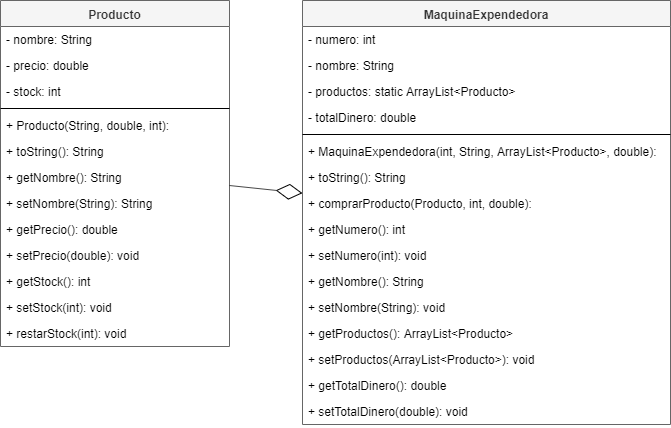

The diagram above was exported from draw.io. Its source (the exported page's mxGraphModel, read from the mxfile embedded in the PNG):
<mxGraphModel dx="868" dy="482" grid="0" gridSize="10" guides="1" tooltips="1" connect="1" arrows="1" fold="1" page="1" pageScale="1" pageWidth="800" pageHeight="380" math="0" shadow="0">
  <root>
    <mxCell id="nW4fwwQj7UpZBKeV0gXT-0" />
    <mxCell id="nW4fwwQj7UpZBKeV0gXT-1" parent="nW4fwwQj7UpZBKeV0gXT-0" />
    <mxCell id="nW4fwwQj7UpZBKeV0gXT-2" value="Producto" style="swimlane;fontStyle=1;align=center;verticalAlign=top;childLayout=stackLayout;horizontal=1;startSize=26;horizontalStack=0;resizeParent=1;resizeParentMax=0;resizeLast=0;collapsible=1;marginBottom=0;fillColor=#f5f5f5;strokeColor=#666666;fontColor=#333333;" vertex="1" parent="nW4fwwQj7UpZBKeV0gXT-1">
      <mxGeometry x="30" y="8" width="229" height="346" as="geometry" />
    </mxCell>
    <mxCell id="nW4fwwQj7UpZBKeV0gXT-4" value="- nombre: String" style="text;strokeColor=none;fillColor=none;align=left;verticalAlign=top;spacingLeft=4;spacingRight=4;overflow=hidden;rotatable=0;points=[[0,0.5],[1,0.5]];portConstraint=eastwest;" vertex="1" parent="nW4fwwQj7UpZBKeV0gXT-2">
      <mxGeometry y="26" width="229" height="26" as="geometry" />
    </mxCell>
    <mxCell id="nW4fwwQj7UpZBKeV0gXT-5" value="- precio: double" style="text;strokeColor=none;fillColor=none;align=left;verticalAlign=top;spacingLeft=4;spacingRight=4;overflow=hidden;rotatable=0;points=[[0,0.5],[1,0.5]];portConstraint=eastwest;" vertex="1" parent="nW4fwwQj7UpZBKeV0gXT-2">
      <mxGeometry y="52" width="229" height="26" as="geometry" />
    </mxCell>
    <mxCell id="nW4fwwQj7UpZBKeV0gXT-6" value="- stock: int" style="text;strokeColor=none;fillColor=none;align=left;verticalAlign=top;spacingLeft=4;spacingRight=4;overflow=hidden;rotatable=0;points=[[0,0.5],[1,0.5]];portConstraint=eastwest;" vertex="1" parent="nW4fwwQj7UpZBKeV0gXT-2">
      <mxGeometry y="78" width="229" height="26" as="geometry" />
    </mxCell>
    <mxCell id="nW4fwwQj7UpZBKeV0gXT-8" value="" style="line;strokeWidth=1;fillColor=none;align=left;verticalAlign=middle;spacingTop=-1;spacingLeft=3;spacingRight=3;rotatable=0;labelPosition=right;points=[];portConstraint=eastwest;" vertex="1" parent="nW4fwwQj7UpZBKeV0gXT-2">
      <mxGeometry y="104" width="229" height="8" as="geometry" />
    </mxCell>
    <mxCell id="nW4fwwQj7UpZBKeV0gXT-9" value="+ Producto(String, double, int): " style="text;strokeColor=none;fillColor=none;align=left;verticalAlign=top;spacingLeft=4;spacingRight=4;overflow=hidden;rotatable=0;points=[[0,0.5],[1,0.5]];portConstraint=eastwest;" vertex="1" parent="nW4fwwQj7UpZBKeV0gXT-2">
      <mxGeometry y="112" width="229" height="26" as="geometry" />
    </mxCell>
    <mxCell id="nW4fwwQj7UpZBKeV0gXT-10" value="+ toString(): String" style="text;strokeColor=none;fillColor=none;align=left;verticalAlign=top;spacingLeft=4;spacingRight=4;overflow=hidden;rotatable=0;points=[[0,0.5],[1,0.5]];portConstraint=eastwest;" vertex="1" parent="nW4fwwQj7UpZBKeV0gXT-2">
      <mxGeometry y="138" width="229" height="26" as="geometry" />
    </mxCell>
    <mxCell id="nW4fwwQj7UpZBKeV0gXT-13" value="+ getNombre(): String" style="text;strokeColor=none;fillColor=none;align=left;verticalAlign=top;spacingLeft=4;spacingRight=4;overflow=hidden;rotatable=0;points=[[0,0.5],[1,0.5]];portConstraint=eastwest;" vertex="1" parent="nW4fwwQj7UpZBKeV0gXT-2">
      <mxGeometry y="164" width="229" height="26" as="geometry" />
    </mxCell>
    <mxCell id="nW4fwwQj7UpZBKeV0gXT-14" value="+ setNombre(String): String" style="text;strokeColor=none;fillColor=none;align=left;verticalAlign=top;spacingLeft=4;spacingRight=4;overflow=hidden;rotatable=0;points=[[0,0.5],[1,0.5]];portConstraint=eastwest;" vertex="1" parent="nW4fwwQj7UpZBKeV0gXT-2">
      <mxGeometry y="190" width="229" height="26" as="geometry" />
    </mxCell>
    <mxCell id="nW4fwwQj7UpZBKeV0gXT-15" value="+ getPrecio(): double" style="text;strokeColor=none;fillColor=none;align=left;verticalAlign=top;spacingLeft=4;spacingRight=4;overflow=hidden;rotatable=0;points=[[0,0.5],[1,0.5]];portConstraint=eastwest;" vertex="1" parent="nW4fwwQj7UpZBKeV0gXT-2">
      <mxGeometry y="216" width="229" height="26" as="geometry" />
    </mxCell>
    <mxCell id="nW4fwwQj7UpZBKeV0gXT-16" value="+ setPrecio(double): void" style="text;strokeColor=none;fillColor=none;align=left;verticalAlign=top;spacingLeft=4;spacingRight=4;overflow=hidden;rotatable=0;points=[[0,0.5],[1,0.5]];portConstraint=eastwest;" vertex="1" parent="nW4fwwQj7UpZBKeV0gXT-2">
      <mxGeometry y="242" width="229" height="26" as="geometry" />
    </mxCell>
    <mxCell id="nW4fwwQj7UpZBKeV0gXT-19" value="+ getStock(): int" style="text;strokeColor=none;fillColor=none;align=left;verticalAlign=top;spacingLeft=4;spacingRight=4;overflow=hidden;rotatable=0;points=[[0,0.5],[1,0.5]];portConstraint=eastwest;" vertex="1" parent="nW4fwwQj7UpZBKeV0gXT-2">
      <mxGeometry y="268" width="229" height="26" as="geometry" />
    </mxCell>
    <mxCell id="nW4fwwQj7UpZBKeV0gXT-35" value="+ setStock(int): void" style="text;strokeColor=none;fillColor=none;align=left;verticalAlign=top;spacingLeft=4;spacingRight=4;overflow=hidden;rotatable=0;points=[[0,0.5],[1,0.5]];portConstraint=eastwest;" vertex="1" parent="nW4fwwQj7UpZBKeV0gXT-2">
      <mxGeometry y="294" width="229" height="26" as="geometry" />
    </mxCell>
    <mxCell id="nW4fwwQj7UpZBKeV0gXT-20" value="+ restarStock(int): void" style="text;strokeColor=none;fillColor=none;align=left;verticalAlign=top;spacingLeft=4;spacingRight=4;overflow=hidden;rotatable=0;points=[[0,0.5],[1,0.5]];portConstraint=eastwest;" vertex="1" parent="nW4fwwQj7UpZBKeV0gXT-2">
      <mxGeometry y="320" width="229" height="26" as="geometry" />
    </mxCell>
    <mxCell id="nW4fwwQj7UpZBKeV0gXT-21" value="MaquinaExpendedora" style="swimlane;fontStyle=1;align=center;verticalAlign=top;childLayout=stackLayout;horizontal=1;startSize=26;horizontalStack=0;resizeParent=1;resizeParentMax=0;resizeLast=0;collapsible=1;marginBottom=0;fillColor=#f5f5f5;strokeColor=#666666;fontColor=#333333;" vertex="1" parent="nW4fwwQj7UpZBKeV0gXT-1">
      <mxGeometry x="332" y="8" width="368" height="424" as="geometry" />
    </mxCell>
    <mxCell id="nW4fwwQj7UpZBKeV0gXT-22" value="- numero: int" style="text;strokeColor=none;fillColor=none;align=left;verticalAlign=top;spacingLeft=4;spacingRight=4;overflow=hidden;rotatable=0;points=[[0,0.5],[1,0.5]];portConstraint=eastwest;" vertex="1" parent="nW4fwwQj7UpZBKeV0gXT-21">
      <mxGeometry y="26" width="368" height="26" as="geometry" />
    </mxCell>
    <mxCell id="nW4fwwQj7UpZBKeV0gXT-38" value="- nombre: String" style="text;strokeColor=none;fillColor=none;align=left;verticalAlign=top;spacingLeft=4;spacingRight=4;overflow=hidden;rotatable=0;points=[[0,0.5],[1,0.5]];portConstraint=eastwest;" vertex="1" parent="nW4fwwQj7UpZBKeV0gXT-21">
      <mxGeometry y="52" width="368" height="26" as="geometry" />
    </mxCell>
    <mxCell id="nW4fwwQj7UpZBKeV0gXT-37" value="- productos: static ArrayList&lt;Producto&gt;" style="text;strokeColor=none;fillColor=none;align=left;verticalAlign=top;spacingLeft=4;spacingRight=4;overflow=hidden;rotatable=0;points=[[0,0.5],[1,0.5]];portConstraint=eastwest;" vertex="1" parent="nW4fwwQj7UpZBKeV0gXT-21">
      <mxGeometry y="78" width="368" height="26" as="geometry" />
    </mxCell>
    <mxCell id="nW4fwwQj7UpZBKeV0gXT-23" value="- totalDinero: double" style="text;strokeColor=none;fillColor=none;align=left;verticalAlign=top;spacingLeft=4;spacingRight=4;overflow=hidden;rotatable=0;points=[[0,0.5],[1,0.5]];portConstraint=eastwest;" vertex="1" parent="nW4fwwQj7UpZBKeV0gXT-21">
      <mxGeometry y="104" width="368" height="26" as="geometry" />
    </mxCell>
    <mxCell id="nW4fwwQj7UpZBKeV0gXT-24" value="" style="line;strokeWidth=1;fillColor=none;align=left;verticalAlign=middle;spacingTop=-1;spacingLeft=3;spacingRight=3;rotatable=0;labelPosition=right;points=[];portConstraint=eastwest;" vertex="1" parent="nW4fwwQj7UpZBKeV0gXT-21">
      <mxGeometry y="130" width="368" height="8" as="geometry" />
    </mxCell>
    <mxCell id="nW4fwwQj7UpZBKeV0gXT-25" value="+ MaquinaExpendedora(int, String, ArrayList&lt;Producto&gt;, double):" style="text;strokeColor=none;fillColor=none;align=left;verticalAlign=top;spacingLeft=4;spacingRight=4;overflow=hidden;rotatable=0;points=[[0,0.5],[1,0.5]];portConstraint=eastwest;" vertex="1" parent="nW4fwwQj7UpZBKeV0gXT-21">
      <mxGeometry y="138" width="368" height="26" as="geometry" />
    </mxCell>
    <mxCell id="nW4fwwQj7UpZBKeV0gXT-26" value="+ toString(): String" style="text;strokeColor=none;fillColor=none;align=left;verticalAlign=top;spacingLeft=4;spacingRight=4;overflow=hidden;rotatable=0;points=[[0,0.5],[1,0.5]];portConstraint=eastwest;" vertex="1" parent="nW4fwwQj7UpZBKeV0gXT-21">
      <mxGeometry y="164" width="368" height="26" as="geometry" />
    </mxCell>
    <mxCell id="nW4fwwQj7UpZBKeV0gXT-27" value="+ comprarProducto(Producto, int, double):" style="text;strokeColor=none;fillColor=none;align=left;verticalAlign=top;spacingLeft=4;spacingRight=4;overflow=hidden;rotatable=0;points=[[0,0.5],[1,0.5]];portConstraint=eastwest;" vertex="1" parent="nW4fwwQj7UpZBKeV0gXT-21">
      <mxGeometry y="190" width="368" height="26" as="geometry" />
    </mxCell>
    <mxCell id="nW4fwwQj7UpZBKeV0gXT-29" value="+ getNumero(): int" style="text;strokeColor=none;fillColor=none;align=left;verticalAlign=top;spacingLeft=4;spacingRight=4;overflow=hidden;rotatable=0;points=[[0,0.5],[1,0.5]];portConstraint=eastwest;" vertex="1" parent="nW4fwwQj7UpZBKeV0gXT-21">
      <mxGeometry y="216" width="368" height="26" as="geometry" />
    </mxCell>
    <mxCell id="nW4fwwQj7UpZBKeV0gXT-41" value="+ setNumero(int): void" style="text;strokeColor=none;fillColor=none;align=left;verticalAlign=top;spacingLeft=4;spacingRight=4;overflow=hidden;rotatable=0;points=[[0,0.5],[1,0.5]];portConstraint=eastwest;" vertex="1" parent="nW4fwwQj7UpZBKeV0gXT-21">
      <mxGeometry y="242" width="368" height="26" as="geometry" />
    </mxCell>
    <mxCell id="nW4fwwQj7UpZBKeV0gXT-42" value="+ getNombre(): String" style="text;strokeColor=none;fillColor=none;align=left;verticalAlign=top;spacingLeft=4;spacingRight=4;overflow=hidden;rotatable=0;points=[[0,0.5],[1,0.5]];portConstraint=eastwest;" vertex="1" parent="nW4fwwQj7UpZBKeV0gXT-21">
      <mxGeometry y="268" width="368" height="26" as="geometry" />
    </mxCell>
    <mxCell id="nW4fwwQj7UpZBKeV0gXT-43" value="+ setNombre(String): void" style="text;strokeColor=none;fillColor=none;align=left;verticalAlign=top;spacingLeft=4;spacingRight=4;overflow=hidden;rotatable=0;points=[[0,0.5],[1,0.5]];portConstraint=eastwest;" vertex="1" parent="nW4fwwQj7UpZBKeV0gXT-21">
      <mxGeometry y="294" width="368" height="26" as="geometry" />
    </mxCell>
    <mxCell id="nW4fwwQj7UpZBKeV0gXT-40" value="+ getProductos(): ArrayList&lt;Producto&gt;&#10; " style="text;strokeColor=none;fillColor=none;align=left;verticalAlign=top;spacingLeft=4;spacingRight=4;overflow=hidden;rotatable=0;points=[[0,0.5],[1,0.5]];portConstraint=eastwest;" vertex="1" parent="nW4fwwQj7UpZBKeV0gXT-21">
      <mxGeometry y="320" width="368" height="26" as="geometry" />
    </mxCell>
    <mxCell id="nW4fwwQj7UpZBKeV0gXT-30" value="+ setProductos(ArrayList&lt;Producto&gt;): void" style="text;strokeColor=none;fillColor=none;align=left;verticalAlign=top;spacingLeft=4;spacingRight=4;overflow=hidden;rotatable=0;points=[[0,0.5],[1,0.5]];portConstraint=eastwest;" vertex="1" parent="nW4fwwQj7UpZBKeV0gXT-21">
      <mxGeometry y="346" width="368" height="26" as="geometry" />
    </mxCell>
    <mxCell id="nW4fwwQj7UpZBKeV0gXT-31" value="+ getTotalDinero(): double" style="text;strokeColor=none;fillColor=none;align=left;verticalAlign=top;spacingLeft=4;spacingRight=4;overflow=hidden;rotatable=0;points=[[0,0.5],[1,0.5]];portConstraint=eastwest;" vertex="1" parent="nW4fwwQj7UpZBKeV0gXT-21">
      <mxGeometry y="372" width="368" height="26" as="geometry" />
    </mxCell>
    <mxCell id="nW4fwwQj7UpZBKeV0gXT-32" value="+ setTotalDinero(double): void" style="text;strokeColor=none;fillColor=none;align=left;verticalAlign=top;spacingLeft=4;spacingRight=4;overflow=hidden;rotatable=0;points=[[0,0.5],[1,0.5]];portConstraint=eastwest;" vertex="1" parent="nW4fwwQj7UpZBKeV0gXT-21">
      <mxGeometry y="398" width="368" height="26" as="geometry" />
    </mxCell>
    <mxCell id="nW4fwwQj7UpZBKeV0gXT-33" value="" style="endArrow=diamondThin;endFill=0;endSize=24;html=1;" edge="1" parent="nW4fwwQj7UpZBKeV0gXT-1" source="nW4fwwQj7UpZBKeV0gXT-2" target="nW4fwwQj7UpZBKeV0gXT-21">
      <mxGeometry width="160" relative="1" as="geometry">
        <mxPoint x="30" y="351" as="sourcePoint" />
        <mxPoint x="190" y="351" as="targetPoint" />
      </mxGeometry>
    </mxCell>
  </root>
</mxGraphModel>